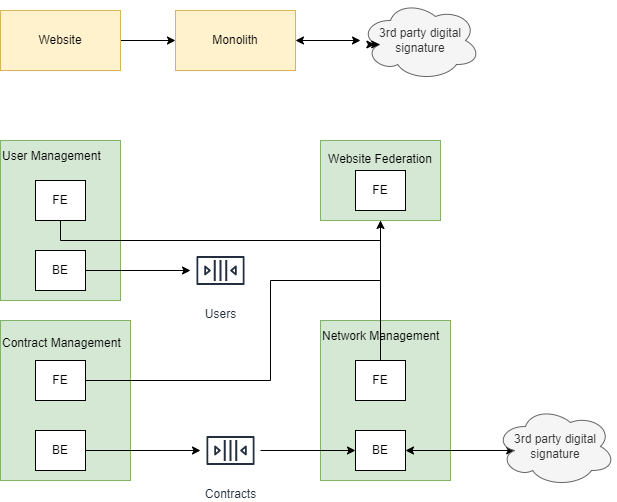

The diagram above was exported from draw.io. Its source (the exported page's mxGraphModel, read from the mxfile embedded in the PNG):
<mxGraphModel dx="1232" dy="627" grid="1" gridSize="10" guides="1" tooltips="1" connect="1" arrows="1" fold="1" page="1" pageScale="1" pageWidth="850" pageHeight="1100" math="0" shadow="0">
  <root>
    <mxCell id="0" />
    <mxCell id="1" parent="0" />
    <mxCell id="ID-oJZk3NHhwib3azmOU-6" value="" style="edgeStyle=orthogonalEdgeStyle;rounded=0;orthogonalLoop=1;jettySize=auto;html=1;startArrow=classic;startFill=1;" edge="1" parent="1" source="ID-oJZk3NHhwib3azmOU-1" target="ID-oJZk3NHhwib3azmOU-3">
      <mxGeometry relative="1" as="geometry" />
    </mxCell>
    <mxCell id="ID-oJZk3NHhwib3azmOU-1" value="Monolith" style="rounded=0;whiteSpace=wrap;html=1;fillColor=#fff2cc;strokeColor=#d6b656;" vertex="1" parent="1">
      <mxGeometry x="345" y="40" width="120" height="60" as="geometry" />
    </mxCell>
    <mxCell id="ID-oJZk3NHhwib3azmOU-3" value="3rd party digital signature" style="ellipse;shape=cloud;whiteSpace=wrap;html=1;fillColor=#f5f5f5;fontColor=#333333;strokeColor=#666666;" vertex="1" parent="1">
      <mxGeometry x="530" y="30" width="120" height="80" as="geometry" />
    </mxCell>
    <mxCell id="ID-oJZk3NHhwib3azmOU-5" style="edgeStyle=orthogonalEdgeStyle;rounded=0;orthogonalLoop=1;jettySize=auto;html=1;" edge="1" parent="1" source="ID-oJZk3NHhwib3azmOU-4" target="ID-oJZk3NHhwib3azmOU-1">
      <mxGeometry relative="1" as="geometry" />
    </mxCell>
    <mxCell id="ID-oJZk3NHhwib3azmOU-4" value="Website" style="rounded=0;whiteSpace=wrap;html=1;fillColor=#fff2cc;strokeColor=#d6b656;" vertex="1" parent="1">
      <mxGeometry x="170" y="40" width="120" height="60" as="geometry" />
    </mxCell>
    <mxCell id="ID-oJZk3NHhwib3azmOU-7" style="edgeStyle=orthogonalEdgeStyle;rounded=0;orthogonalLoop=1;jettySize=auto;html=1;exitX=0.16;exitY=0.55;exitDx=0;exitDy=0;exitPerimeter=0;entryX=0.119;entryY=0.54;entryDx=0;entryDy=0;entryPerimeter=0;startArrow=classic;startFill=1;" edge="1" parent="1" source="ID-oJZk3NHhwib3azmOU-3" target="ID-oJZk3NHhwib3azmOU-3">
      <mxGeometry relative="1" as="geometry" />
    </mxCell>
    <mxCell id="ID-oJZk3NHhwib3azmOU-8" value="Contracts" style="sketch=0;outlineConnect=0;fontColor=#232F3E;gradientColor=none;strokeColor=#232F3E;fillColor=#ffffff;dashed=0;verticalLabelPosition=bottom;verticalAlign=top;align=center;html=1;fontSize=12;fontStyle=0;aspect=fixed;shape=mxgraph.aws4.resourceIcon;resIcon=mxgraph.aws4.queue;" vertex="1" parent="1">
      <mxGeometry x="370" y="450" width="60" height="60" as="geometry" />
    </mxCell>
    <mxCell id="ID-oJZk3NHhwib3azmOU-9" value="Users" style="sketch=0;outlineConnect=0;fontColor=#232F3E;gradientColor=none;strokeColor=#232F3E;fillColor=#ffffff;dashed=0;verticalLabelPosition=bottom;verticalAlign=top;align=center;html=1;fontSize=12;fontStyle=0;aspect=fixed;shape=mxgraph.aws4.resourceIcon;resIcon=mxgraph.aws4.queue;" vertex="1" parent="1">
      <mxGeometry x="360" y="270" width="60" height="60" as="geometry" />
    </mxCell>
    <mxCell id="ID-oJZk3NHhwib3azmOU-10" value="User Management&lt;br&gt;&lt;br&gt;&lt;br&gt;&lt;br&gt;&lt;br&gt;&lt;br&gt;&lt;br&gt;&lt;br&gt;&lt;br&gt;&lt;br&gt;" style="rounded=0;whiteSpace=wrap;html=1;align=left;fillColor=#d5e8d4;strokeColor=#82b366;" vertex="1" parent="1">
      <mxGeometry x="170" y="170" width="120" height="160" as="geometry" />
    </mxCell>
    <mxCell id="ID-oJZk3NHhwib3azmOU-25" style="edgeStyle=orthogonalEdgeStyle;rounded=0;orthogonalLoop=1;jettySize=auto;html=1;startArrow=none;startFill=0;entryX=0.5;entryY=1;entryDx=0;entryDy=0;" edge="1" parent="1" source="ID-oJZk3NHhwib3azmOU-11" target="ID-oJZk3NHhwib3azmOU-24">
      <mxGeometry relative="1" as="geometry">
        <Array as="points">
          <mxPoint x="230" y="270" />
          <mxPoint x="550" y="270" />
        </Array>
      </mxGeometry>
    </mxCell>
    <mxCell id="ID-oJZk3NHhwib3azmOU-11" value="FE" style="rounded=0;whiteSpace=wrap;html=1;" vertex="1" parent="1">
      <mxGeometry x="205" y="210" width="50" height="40" as="geometry" />
    </mxCell>
    <mxCell id="ID-oJZk3NHhwib3azmOU-19" value="" style="edgeStyle=orthogonalEdgeStyle;rounded=0;orthogonalLoop=1;jettySize=auto;html=1;startArrow=none;startFill=0;" edge="1" parent="1" source="ID-oJZk3NHhwib3azmOU-12" target="ID-oJZk3NHhwib3azmOU-9">
      <mxGeometry relative="1" as="geometry" />
    </mxCell>
    <mxCell id="ID-oJZk3NHhwib3azmOU-12" value="BE" style="rounded=0;whiteSpace=wrap;html=1;" vertex="1" parent="1">
      <mxGeometry x="205" y="280" width="50" height="40" as="geometry" />
    </mxCell>
    <mxCell id="ID-oJZk3NHhwib3azmOU-13" value="Contract Management&lt;br&gt;&lt;br&gt;&lt;br&gt;&lt;br&gt;&lt;br&gt;&lt;br&gt;&lt;br&gt;&lt;br&gt;&lt;br&gt;" style="rounded=0;whiteSpace=wrap;html=1;align=left;fillColor=#d5e8d4;strokeColor=#82b366;" vertex="1" parent="1">
      <mxGeometry x="170" y="350" width="130" height="160" as="geometry" />
    </mxCell>
    <mxCell id="ID-oJZk3NHhwib3azmOU-27" style="edgeStyle=orthogonalEdgeStyle;rounded=0;orthogonalLoop=1;jettySize=auto;html=1;startArrow=none;startFill=0;" edge="1" parent="1" source="ID-oJZk3NHhwib3azmOU-14" target="ID-oJZk3NHhwib3azmOU-23">
      <mxGeometry relative="1" as="geometry">
        <Array as="points">
          <mxPoint x="440" y="410" />
          <mxPoint x="440" y="310" />
          <mxPoint x="550" y="310" />
        </Array>
      </mxGeometry>
    </mxCell>
    <mxCell id="ID-oJZk3NHhwib3azmOU-14" value="FE" style="rounded=0;whiteSpace=wrap;html=1;" vertex="1" parent="1">
      <mxGeometry x="205" y="390" width="50" height="40" as="geometry" />
    </mxCell>
    <mxCell id="ID-oJZk3NHhwib3azmOU-20" value="" style="edgeStyle=orthogonalEdgeStyle;rounded=0;orthogonalLoop=1;jettySize=auto;html=1;startArrow=none;startFill=0;" edge="1" parent="1" source="ID-oJZk3NHhwib3azmOU-15" target="ID-oJZk3NHhwib3azmOU-8">
      <mxGeometry relative="1" as="geometry" />
    </mxCell>
    <mxCell id="ID-oJZk3NHhwib3azmOU-15" value="BE" style="rounded=0;whiteSpace=wrap;html=1;" vertex="1" parent="1">
      <mxGeometry x="205" y="460" width="50" height="40" as="geometry" />
    </mxCell>
    <mxCell id="ID-oJZk3NHhwib3azmOU-16" value="Network Management&lt;br&gt;&lt;br&gt;&lt;br&gt;&lt;br&gt;&lt;br&gt;&lt;br&gt;&lt;br&gt;&lt;br&gt;&lt;br&gt;&lt;br&gt;" style="rounded=0;whiteSpace=wrap;html=1;align=left;fillColor=#d5e8d4;strokeColor=#82b366;" vertex="1" parent="1">
      <mxGeometry x="490" y="350" width="130" height="160" as="geometry" />
    </mxCell>
    <mxCell id="ID-oJZk3NHhwib3azmOU-26" style="edgeStyle=orthogonalEdgeStyle;rounded=0;orthogonalLoop=1;jettySize=auto;html=1;startArrow=none;startFill=0;" edge="1" parent="1" source="ID-oJZk3NHhwib3azmOU-17" target="ID-oJZk3NHhwib3azmOU-24">
      <mxGeometry relative="1" as="geometry" />
    </mxCell>
    <mxCell id="ID-oJZk3NHhwib3azmOU-17" value="FE" style="rounded=0;whiteSpace=wrap;html=1;" vertex="1" parent="1">
      <mxGeometry x="525" y="390" width="50" height="40" as="geometry" />
    </mxCell>
    <mxCell id="ID-oJZk3NHhwib3azmOU-29" style="edgeStyle=orthogonalEdgeStyle;rounded=0;orthogonalLoop=1;jettySize=auto;html=1;entryX=0.16;entryY=0.55;entryDx=0;entryDy=0;entryPerimeter=0;startArrow=classic;startFill=1;" edge="1" parent="1" source="ID-oJZk3NHhwib3azmOU-18" target="ID-oJZk3NHhwib3azmOU-28">
      <mxGeometry relative="1" as="geometry" />
    </mxCell>
    <mxCell id="ID-oJZk3NHhwib3azmOU-18" value="BE" style="rounded=0;whiteSpace=wrap;html=1;" vertex="1" parent="1">
      <mxGeometry x="525" y="460" width="50" height="40" as="geometry" />
    </mxCell>
    <mxCell id="ID-oJZk3NHhwib3azmOU-22" style="edgeStyle=orthogonalEdgeStyle;rounded=0;orthogonalLoop=1;jettySize=auto;html=1;entryX=0;entryY=0.5;entryDx=0;entryDy=0;startArrow=none;startFill=0;" edge="1" parent="1" source="ID-oJZk3NHhwib3azmOU-8" target="ID-oJZk3NHhwib3azmOU-18">
      <mxGeometry relative="1" as="geometry" />
    </mxCell>
    <mxCell id="ID-oJZk3NHhwib3azmOU-23" value="Website Federation&lt;br&gt;&lt;br&gt;&lt;br&gt;&lt;br&gt;" style="rounded=0;whiteSpace=wrap;html=1;fillColor=#d5e8d4;strokeColor=#82b366;" vertex="1" parent="1">
      <mxGeometry x="490" y="170" width="120" height="80" as="geometry" />
    </mxCell>
    <mxCell id="ID-oJZk3NHhwib3azmOU-24" value="FE" style="rounded=0;whiteSpace=wrap;html=1;" vertex="1" parent="1">
      <mxGeometry x="525" y="200" width="50" height="40" as="geometry" />
    </mxCell>
    <mxCell id="ID-oJZk3NHhwib3azmOU-28" value="3rd party digital signature" style="ellipse;shape=cloud;whiteSpace=wrap;html=1;fillColor=#f5f5f5;fontColor=#333333;strokeColor=#666666;" vertex="1" parent="1">
      <mxGeometry x="665" y="436" width="120" height="80" as="geometry" />
    </mxCell>
  </root>
</mxGraphModel>